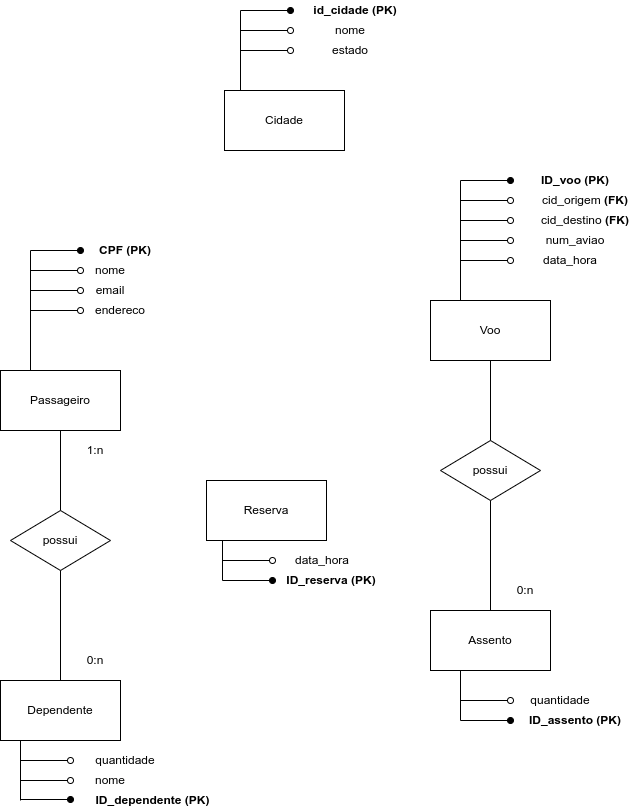

The diagram above was exported from draw.io. Its source (the exported page's mxGraphModel, read from the mxfile embedded in the PNG):
<mxGraphModel dx="880" dy="501" grid="1" gridSize="10" guides="1" tooltips="1" connect="1" arrows="1" fold="1" page="1" pageScale="1" pageWidth="827" pageHeight="1169" math="0" shadow="0">
  <root>
    <mxCell id="0" />
    <mxCell id="1" parent="0" />
    <mxCell id="v4SU-pD7UTsA-Qqe6aeI-1" value="Passageiro" style="rounded=0;whiteSpace=wrap;html=1;" vertex="1" parent="1">
      <mxGeometry x="130" y="390" width="120" height="60" as="geometry" />
    </mxCell>
    <mxCell id="v4SU-pD7UTsA-Qqe6aeI-3" value="Dependente" style="rounded=0;whiteSpace=wrap;html=1;" vertex="1" parent="1">
      <mxGeometry x="130" y="700" width="120" height="60" as="geometry" />
    </mxCell>
    <mxCell id="v4SU-pD7UTsA-Qqe6aeI-4" value="Voo" style="rounded=0;whiteSpace=wrap;html=1;" vertex="1" parent="1">
      <mxGeometry x="560" y="320" width="120" height="60" as="geometry" />
    </mxCell>
    <mxCell id="v4SU-pD7UTsA-Qqe6aeI-6" value="Assento" style="rounded=0;whiteSpace=wrap;html=1;" vertex="1" parent="1">
      <mxGeometry x="560" y="630" width="120" height="60" as="geometry" />
    </mxCell>
    <mxCell id="v4SU-pD7UTsA-Qqe6aeI-7" value="possui" style="rhombus;whiteSpace=wrap;html=1;" vertex="1" parent="1">
      <mxGeometry x="140" y="530" width="100" height="60" as="geometry" />
    </mxCell>
    <mxCell id="v4SU-pD7UTsA-Qqe6aeI-8" value="possui" style="rhombus;whiteSpace=wrap;html=1;" vertex="1" parent="1">
      <mxGeometry x="570" y="460" width="100" height="60" as="geometry" />
    </mxCell>
    <mxCell id="v4SU-pD7UTsA-Qqe6aeI-9" value="" style="endArrow=none;html=1;rounded=0;exitX=0.5;exitY=1;exitDx=0;exitDy=0;entryX=0.5;entryY=0;entryDx=0;entryDy=0;" edge="1" parent="1" source="v4SU-pD7UTsA-Qqe6aeI-1" target="v4SU-pD7UTsA-Qqe6aeI-7">
      <mxGeometry width="50" height="50" relative="1" as="geometry">
        <mxPoint x="460" y="530" as="sourcePoint" />
        <mxPoint x="510" y="480" as="targetPoint" />
      </mxGeometry>
    </mxCell>
    <mxCell id="v4SU-pD7UTsA-Qqe6aeI-10" value="" style="endArrow=none;html=1;rounded=0;exitX=0.5;exitY=1;exitDx=0;exitDy=0;entryX=0.5;entryY=0;entryDx=0;entryDy=0;" edge="1" parent="1" source="v4SU-pD7UTsA-Qqe6aeI-7" target="v4SU-pD7UTsA-Qqe6aeI-3">
      <mxGeometry width="50" height="50" relative="1" as="geometry">
        <mxPoint x="200" y="460" as="sourcePoint" />
        <mxPoint x="200" y="540" as="targetPoint" />
      </mxGeometry>
    </mxCell>
    <mxCell id="v4SU-pD7UTsA-Qqe6aeI-11" value="" style="endArrow=none;html=1;rounded=0;entryX=0.5;entryY=1;entryDx=0;entryDy=0;exitX=0.5;exitY=0;exitDx=0;exitDy=0;" edge="1" parent="1" source="v4SU-pD7UTsA-Qqe6aeI-8" target="v4SU-pD7UTsA-Qqe6aeI-4">
      <mxGeometry width="50" height="50" relative="1" as="geometry">
        <mxPoint x="450" y="460" as="sourcePoint" />
        <mxPoint x="500" y="410" as="targetPoint" />
      </mxGeometry>
    </mxCell>
    <mxCell id="v4SU-pD7UTsA-Qqe6aeI-12" value="" style="endArrow=none;html=1;rounded=0;entryX=0.5;entryY=1;entryDx=0;entryDy=0;exitX=0.5;exitY=0;exitDx=0;exitDy=0;" edge="1" parent="1" source="v4SU-pD7UTsA-Qqe6aeI-6" target="v4SU-pD7UTsA-Qqe6aeI-8">
      <mxGeometry width="50" height="50" relative="1" as="geometry">
        <mxPoint x="540" y="610" as="sourcePoint" />
        <mxPoint x="590" y="560" as="targetPoint" />
      </mxGeometry>
    </mxCell>
    <mxCell id="v4SU-pD7UTsA-Qqe6aeI-13" value="" style="endArrow=oval;html=1;rounded=0;endFill=1;" edge="1" parent="1">
      <mxGeometry width="50" height="50" relative="1" as="geometry">
        <mxPoint x="590" y="200" as="sourcePoint" />
        <mxPoint x="640" y="200" as="targetPoint" />
      </mxGeometry>
    </mxCell>
    <mxCell id="v4SU-pD7UTsA-Qqe6aeI-14" value="" style="endArrow=oval;html=1;rounded=0;endFill=0;" edge="1" parent="1">
      <mxGeometry width="50" height="50" relative="1" as="geometry">
        <mxPoint x="590" y="260" as="sourcePoint" />
        <mxPoint x="640" y="260" as="targetPoint" />
      </mxGeometry>
    </mxCell>
    <mxCell id="v4SU-pD7UTsA-Qqe6aeI-15" value="" style="endArrow=oval;html=1;rounded=0;endFill=0;" edge="1" parent="1">
      <mxGeometry width="50" height="50" relative="1" as="geometry">
        <mxPoint x="590" y="220" as="sourcePoint" />
        <mxPoint x="640" y="220" as="targetPoint" />
      </mxGeometry>
    </mxCell>
    <mxCell id="v4SU-pD7UTsA-Qqe6aeI-16" value="" style="endArrow=oval;html=1;rounded=0;endFill=0;" edge="1" parent="1">
      <mxGeometry width="50" height="50" relative="1" as="geometry">
        <mxPoint x="590" y="240" as="sourcePoint" />
        <mxPoint x="640" y="240" as="targetPoint" />
      </mxGeometry>
    </mxCell>
    <mxCell id="v4SU-pD7UTsA-Qqe6aeI-17" value="" style="endArrow=oval;html=1;rounded=0;endFill=0;" edge="1" parent="1">
      <mxGeometry width="50" height="50" relative="1" as="geometry">
        <mxPoint x="590" y="280" as="sourcePoint" />
        <mxPoint x="640" y="280" as="targetPoint" />
      </mxGeometry>
    </mxCell>
    <mxCell id="v4SU-pD7UTsA-Qqe6aeI-18" value="" style="endArrow=none;html=1;rounded=0;exitX=0.25;exitY=0;exitDx=0;exitDy=0;" edge="1" parent="1">
      <mxGeometry width="50" height="50" relative="1" as="geometry">
        <mxPoint x="160" y="390" as="sourcePoint" />
        <mxPoint x="160" y="270" as="targetPoint" />
      </mxGeometry>
    </mxCell>
    <mxCell id="v4SU-pD7UTsA-Qqe6aeI-19" value="" style="endArrow=oval;html=1;rounded=0;endFill=1;" edge="1" parent="1">
      <mxGeometry width="50" height="50" relative="1" as="geometry">
        <mxPoint x="160" y="270" as="sourcePoint" />
        <mxPoint x="210" y="270" as="targetPoint" />
      </mxGeometry>
    </mxCell>
    <mxCell id="v4SU-pD7UTsA-Qqe6aeI-20" value="" style="endArrow=oval;html=1;rounded=0;endFill=0;" edge="1" parent="1">
      <mxGeometry width="50" height="50" relative="1" as="geometry">
        <mxPoint x="160" y="330" as="sourcePoint" />
        <mxPoint x="210" y="330" as="targetPoint" />
      </mxGeometry>
    </mxCell>
    <mxCell id="v4SU-pD7UTsA-Qqe6aeI-21" value="" style="endArrow=oval;html=1;rounded=0;endFill=0;" edge="1" parent="1">
      <mxGeometry width="50" height="50" relative="1" as="geometry">
        <mxPoint x="160" y="290" as="sourcePoint" />
        <mxPoint x="210" y="290" as="targetPoint" />
      </mxGeometry>
    </mxCell>
    <mxCell id="v4SU-pD7UTsA-Qqe6aeI-22" value="" style="endArrow=oval;html=1;rounded=0;endFill=0;" edge="1" parent="1">
      <mxGeometry width="50" height="50" relative="1" as="geometry">
        <mxPoint x="160" y="310" as="sourcePoint" />
        <mxPoint x="210" y="310" as="targetPoint" />
      </mxGeometry>
    </mxCell>
    <mxCell id="v4SU-pD7UTsA-Qqe6aeI-26" value="&lt;b&gt;CPF (PK)&lt;/b&gt;" style="text;html=1;strokeColor=none;fillColor=none;align=center;verticalAlign=middle;whiteSpace=wrap;rounded=0;" vertex="1" parent="1">
      <mxGeometry x="220" y="260" width="70" height="20" as="geometry" />
    </mxCell>
    <mxCell id="v4SU-pD7UTsA-Qqe6aeI-27" value="nome" style="text;html=1;strokeColor=none;fillColor=none;align=center;verticalAlign=middle;whiteSpace=wrap;rounded=0;" vertex="1" parent="1">
      <mxGeometry x="220" y="280" width="40" height="20" as="geometry" />
    </mxCell>
    <mxCell id="v4SU-pD7UTsA-Qqe6aeI-28" value="email" style="text;html=1;strokeColor=none;fillColor=none;align=center;verticalAlign=middle;whiteSpace=wrap;rounded=0;" vertex="1" parent="1">
      <mxGeometry x="220" y="300" width="40" height="20" as="geometry" />
    </mxCell>
    <mxCell id="v4SU-pD7UTsA-Qqe6aeI-29" value="endereco" style="text;html=1;strokeColor=none;fillColor=none;align=center;verticalAlign=middle;whiteSpace=wrap;rounded=0;" vertex="1" parent="1">
      <mxGeometry x="230" y="320" width="40" height="20" as="geometry" />
    </mxCell>
    <mxCell id="v4SU-pD7UTsA-Qqe6aeI-30" value="&lt;b&gt;ID_voo (PK)&lt;/b&gt;" style="text;html=1;strokeColor=none;fillColor=none;align=center;verticalAlign=middle;whiteSpace=wrap;rounded=0;" vertex="1" parent="1">
      <mxGeometry x="670" y="190" width="70" height="20" as="geometry" />
    </mxCell>
    <mxCell id="v4SU-pD7UTsA-Qqe6aeI-31" value="num_aviao" style="text;html=1;strokeColor=none;fillColor=none;align=center;verticalAlign=middle;whiteSpace=wrap;rounded=0;" vertex="1" parent="1">
      <mxGeometry x="665" y="250" width="80" height="20" as="geometry" />
    </mxCell>
    <mxCell id="v4SU-pD7UTsA-Qqe6aeI-34" value="cid_origem &lt;b&gt;(FK)&lt;/b&gt;" style="text;html=1;strokeColor=none;fillColor=none;align=center;verticalAlign=middle;whiteSpace=wrap;rounded=0;" vertex="1" parent="1">
      <mxGeometry x="660" y="210" width="110" height="20" as="geometry" />
    </mxCell>
    <mxCell id="v4SU-pD7UTsA-Qqe6aeI-35" value="cid_destino &lt;b&gt;(FK)&lt;/b&gt;" style="text;html=1;strokeColor=none;fillColor=none;align=center;verticalAlign=middle;whiteSpace=wrap;rounded=0;" vertex="1" parent="1">
      <mxGeometry x="665" y="230" width="100" height="20" as="geometry" />
    </mxCell>
    <mxCell id="v4SU-pD7UTsA-Qqe6aeI-36" value="data_hora" style="text;html=1;strokeColor=none;fillColor=none;align=center;verticalAlign=middle;whiteSpace=wrap;rounded=0;" vertex="1" parent="1">
      <mxGeometry x="660" y="270" width="80" height="20" as="geometry" />
    </mxCell>
    <mxCell id="v4SU-pD7UTsA-Qqe6aeI-37" value="" style="endArrow=oval;html=1;rounded=0;endFill=1;" edge="1" parent="1">
      <mxGeometry width="50" height="50" relative="1" as="geometry">
        <mxPoint x="590" y="740" as="sourcePoint" />
        <mxPoint x="640" y="740" as="targetPoint" />
      </mxGeometry>
    </mxCell>
    <mxCell id="v4SU-pD7UTsA-Qqe6aeI-39" value="" style="endArrow=oval;html=1;rounded=0;endFill=0;" edge="1" parent="1">
      <mxGeometry width="50" height="50" relative="1" as="geometry">
        <mxPoint x="590" y="720" as="sourcePoint" />
        <mxPoint x="640" y="720" as="targetPoint" />
      </mxGeometry>
    </mxCell>
    <mxCell id="v4SU-pD7UTsA-Qqe6aeI-43" value="quantidade" style="text;html=1;strokeColor=none;fillColor=none;align=center;verticalAlign=middle;whiteSpace=wrap;rounded=0;" vertex="1" parent="1">
      <mxGeometry x="650" y="710" width="80" height="20" as="geometry" />
    </mxCell>
    <mxCell id="v4SU-pD7UTsA-Qqe6aeI-44" value="&lt;b&gt;ID_assento (PK)&lt;/b&gt;" style="text;html=1;strokeColor=none;fillColor=none;align=center;verticalAlign=middle;whiteSpace=wrap;rounded=0;" vertex="1" parent="1">
      <mxGeometry x="650" y="730" width="110" height="20" as="geometry" />
    </mxCell>
    <mxCell id="v4SU-pD7UTsA-Qqe6aeI-45" value="" style="endArrow=none;html=1;rounded=0;entryX=0.25;entryY=1;entryDx=0;entryDy=0;" edge="1" parent="1">
      <mxGeometry width="50" height="50" relative="1" as="geometry">
        <mxPoint x="150" y="820" as="sourcePoint" />
        <mxPoint x="150" y="760" as="targetPoint" />
      </mxGeometry>
    </mxCell>
    <mxCell id="v4SU-pD7UTsA-Qqe6aeI-46" value="" style="endArrow=oval;html=1;rounded=0;endFill=1;" edge="1" parent="1">
      <mxGeometry width="50" height="50" relative="1" as="geometry">
        <mxPoint x="150" y="819" as="sourcePoint" />
        <mxPoint x="200" y="819" as="targetPoint" />
      </mxGeometry>
    </mxCell>
    <mxCell id="v4SU-pD7UTsA-Qqe6aeI-47" value="" style="endArrow=oval;html=1;rounded=0;endFill=0;" edge="1" parent="1">
      <mxGeometry width="50" height="50" relative="1" as="geometry">
        <mxPoint x="150" y="780" as="sourcePoint" />
        <mxPoint x="200" y="780" as="targetPoint" />
      </mxGeometry>
    </mxCell>
    <mxCell id="v4SU-pD7UTsA-Qqe6aeI-48" value="quantidade" style="text;html=1;strokeColor=none;fillColor=none;align=center;verticalAlign=middle;whiteSpace=wrap;rounded=0;" vertex="1" parent="1">
      <mxGeometry x="215" y="770" width="80" height="20" as="geometry" />
    </mxCell>
    <mxCell id="v4SU-pD7UTsA-Qqe6aeI-49" value="&lt;b&gt;ID_dependente (PK)&lt;/b&gt;" style="text;html=1;strokeColor=none;fillColor=none;align=center;verticalAlign=middle;whiteSpace=wrap;rounded=0;" vertex="1" parent="1">
      <mxGeometry x="220" y="810" width="125" height="20" as="geometry" />
    </mxCell>
    <mxCell id="v4SU-pD7UTsA-Qqe6aeI-50" value="" style="endArrow=none;html=1;rounded=0;entryX=0.25;entryY=1;entryDx=0;entryDy=0;" edge="1" parent="1">
      <mxGeometry width="50" height="50" relative="1" as="geometry">
        <mxPoint x="590" y="740" as="sourcePoint" />
        <mxPoint x="590" y="690" as="targetPoint" />
      </mxGeometry>
    </mxCell>
    <mxCell id="v4SU-pD7UTsA-Qqe6aeI-51" value="" style="endArrow=oval;html=1;rounded=0;endFill=0;" edge="1" parent="1">
      <mxGeometry width="50" height="50" relative="1" as="geometry">
        <mxPoint x="150" y="800" as="sourcePoint" />
        <mxPoint x="200" y="800" as="targetPoint" />
      </mxGeometry>
    </mxCell>
    <mxCell id="v4SU-pD7UTsA-Qqe6aeI-52" value="nome" style="text;html=1;strokeColor=none;fillColor=none;align=center;verticalAlign=middle;whiteSpace=wrap;rounded=0;" vertex="1" parent="1">
      <mxGeometry x="200" y="790" width="80" height="20" as="geometry" />
    </mxCell>
    <mxCell id="v4SU-pD7UTsA-Qqe6aeI-53" value="Reserva" style="rounded=0;whiteSpace=wrap;html=1;" vertex="1" parent="1">
      <mxGeometry x="336" y="500" width="120" height="60" as="geometry" />
    </mxCell>
    <mxCell id="v4SU-pD7UTsA-Qqe6aeI-54" value="" style="endArrow=oval;html=1;rounded=0;endFill=1;" edge="1" parent="1">
      <mxGeometry width="50" height="50" relative="1" as="geometry">
        <mxPoint x="352" y="600" as="sourcePoint" />
        <mxPoint x="402" y="600" as="targetPoint" />
      </mxGeometry>
    </mxCell>
    <mxCell id="v4SU-pD7UTsA-Qqe6aeI-55" value="" style="endArrow=oval;html=1;rounded=0;endFill=0;" edge="1" parent="1">
      <mxGeometry width="50" height="50" relative="1" as="geometry">
        <mxPoint x="352" y="580" as="sourcePoint" />
        <mxPoint x="402" y="580" as="targetPoint" />
      </mxGeometry>
    </mxCell>
    <mxCell id="v4SU-pD7UTsA-Qqe6aeI-56" value="data_hora" style="text;html=1;strokeColor=none;fillColor=none;align=center;verticalAlign=middle;whiteSpace=wrap;rounded=0;" vertex="1" parent="1">
      <mxGeometry x="412" y="570" width="80" height="20" as="geometry" />
    </mxCell>
    <mxCell id="v4SU-pD7UTsA-Qqe6aeI-57" value="&lt;b&gt;ID_reserva (PK)&lt;/b&gt;" style="text;html=1;strokeColor=none;fillColor=none;align=center;verticalAlign=middle;whiteSpace=wrap;rounded=0;" vertex="1" parent="1">
      <mxGeometry x="402" y="590" width="118" height="20" as="geometry" />
    </mxCell>
    <mxCell id="v4SU-pD7UTsA-Qqe6aeI-58" value="" style="endArrow=none;html=1;rounded=0;entryX=0.25;entryY=1;entryDx=0;entryDy=0;" edge="1" parent="1">
      <mxGeometry width="50" height="50" relative="1" as="geometry">
        <mxPoint x="352" y="600" as="sourcePoint" />
        <mxPoint x="352" y="560" as="targetPoint" />
      </mxGeometry>
    </mxCell>
    <mxCell id="v4SU-pD7UTsA-Qqe6aeI-59" value="Cidade" style="rounded=0;whiteSpace=wrap;html=1;" vertex="1" parent="1">
      <mxGeometry x="354" y="110" width="120" height="60" as="geometry" />
    </mxCell>
    <mxCell id="v4SU-pD7UTsA-Qqe6aeI-62" value="" style="endArrow=oval;html=1;rounded=0;endFill=1;" edge="1" parent="1">
      <mxGeometry width="50" height="50" relative="1" as="geometry">
        <mxPoint x="370" y="30" as="sourcePoint" />
        <mxPoint x="420" y="30" as="targetPoint" />
      </mxGeometry>
    </mxCell>
    <mxCell id="v4SU-pD7UTsA-Qqe6aeI-64" value="" style="endArrow=oval;html=1;rounded=0;endFill=0;" edge="1" parent="1">
      <mxGeometry width="50" height="50" relative="1" as="geometry">
        <mxPoint x="370" y="50" as="sourcePoint" />
        <mxPoint x="420" y="50" as="targetPoint" />
      </mxGeometry>
    </mxCell>
    <mxCell id="v4SU-pD7UTsA-Qqe6aeI-65" value="" style="endArrow=oval;html=1;rounded=0;endFill=0;" edge="1" parent="1">
      <mxGeometry width="50" height="50" relative="1" as="geometry">
        <mxPoint x="370" y="70" as="sourcePoint" />
        <mxPoint x="420" y="70" as="targetPoint" />
      </mxGeometry>
    </mxCell>
    <mxCell id="v4SU-pD7UTsA-Qqe6aeI-67" value="&lt;b&gt;id_cidade (PK)&lt;/b&gt;" style="text;html=1;strokeColor=none;fillColor=none;align=center;verticalAlign=middle;whiteSpace=wrap;rounded=0;" vertex="1" parent="1">
      <mxGeometry x="440" y="20" width="90" height="20" as="geometry" />
    </mxCell>
    <mxCell id="v4SU-pD7UTsA-Qqe6aeI-68" value="nome" style="text;html=1;strokeColor=none;fillColor=none;align=center;verticalAlign=middle;whiteSpace=wrap;rounded=0;" vertex="1" parent="1">
      <mxGeometry x="440" y="40" width="80" height="20" as="geometry" />
    </mxCell>
    <mxCell id="v4SU-pD7UTsA-Qqe6aeI-69" value="estado" style="text;html=1;strokeColor=none;fillColor=none;align=center;verticalAlign=middle;whiteSpace=wrap;rounded=0;" vertex="1" parent="1">
      <mxGeometry x="440" y="60" width="80" height="20" as="geometry" />
    </mxCell>
    <mxCell id="v4SU-pD7UTsA-Qqe6aeI-72" value="" style="endArrow=none;html=1;rounded=0;" edge="1" parent="1">
      <mxGeometry width="50" height="50" relative="1" as="geometry">
        <mxPoint x="370" y="110" as="sourcePoint" />
        <mxPoint x="370" y="30" as="targetPoint" />
      </mxGeometry>
    </mxCell>
    <mxCell id="v4SU-pD7UTsA-Qqe6aeI-73" value="" style="endArrow=none;html=1;rounded=0;exitX=0.25;exitY=0;exitDx=0;exitDy=0;" edge="1" parent="1">
      <mxGeometry width="50" height="50" relative="1" as="geometry">
        <mxPoint x="590" y="320" as="sourcePoint" />
        <mxPoint x="590" y="200" as="targetPoint" />
      </mxGeometry>
    </mxCell>
    <mxCell id="v4SU-pD7UTsA-Qqe6aeI-74" value="1:n" style="text;html=1;strokeColor=none;fillColor=none;align=center;verticalAlign=middle;whiteSpace=wrap;rounded=0;" vertex="1" parent="1">
      <mxGeometry x="200" y="460" width="50" height="20" as="geometry" />
    </mxCell>
    <mxCell id="v4SU-pD7UTsA-Qqe6aeI-75" value="0:n" style="text;html=1;strokeColor=none;fillColor=none;align=center;verticalAlign=middle;whiteSpace=wrap;rounded=0;" vertex="1" parent="1">
      <mxGeometry x="200" y="670" width="50" height="20" as="geometry" />
    </mxCell>
    <mxCell id="v4SU-pD7UTsA-Qqe6aeI-76" value="0:n" style="text;html=1;strokeColor=none;fillColor=none;align=center;verticalAlign=middle;whiteSpace=wrap;rounded=0;" vertex="1" parent="1">
      <mxGeometry x="630" y="600" width="50" height="20" as="geometry" />
    </mxCell>
  </root>
</mxGraphModel>